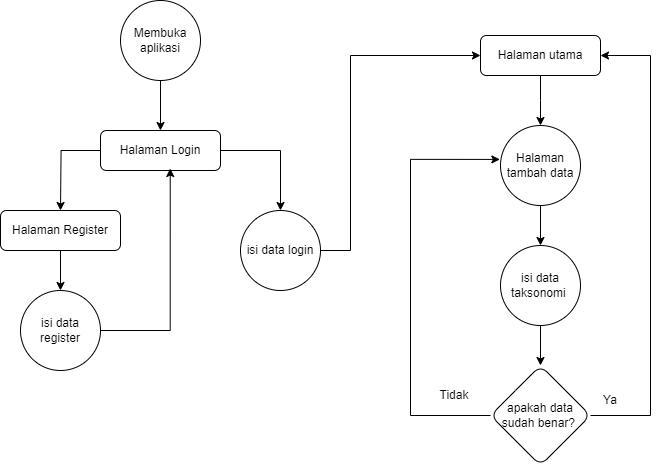

The diagram above was exported from draw.io. Its source (the exported page's mxGraphModel, read from the mxfile embedded in the PNG):
<mxGraphModel dx="1961" dy="660" grid="1" gridSize="10" guides="1" tooltips="1" connect="1" arrows="1" fold="1" page="1" pageScale="1" pageWidth="827" pageHeight="1169" math="0" shadow="0">
  <root>
    <mxCell id="0" />
    <mxCell id="1" parent="0" />
    <mxCell id="F67pkZl6tlhvfVeiYFdy-3" value="" style="edgeStyle=orthogonalEdgeStyle;rounded=0;orthogonalLoop=1;jettySize=auto;html=1;" parent="1" source="F67pkZl6tlhvfVeiYFdy-1" target="F67pkZl6tlhvfVeiYFdy-2" edge="1">
      <mxGeometry relative="1" as="geometry" />
    </mxCell>
    <mxCell id="F67pkZl6tlhvfVeiYFdy-1" value="Membuka aplikasi" style="ellipse;whiteSpace=wrap;html=1;aspect=fixed;" parent="1" vertex="1">
      <mxGeometry x="110" y="30" width="80" height="80" as="geometry" />
    </mxCell>
    <mxCell id="ZPbgW3OPvNcaahBWqgy9-1" style="edgeStyle=orthogonalEdgeStyle;rounded=0;orthogonalLoop=1;jettySize=auto;html=1;entryX=0.5;entryY=0;entryDx=0;entryDy=0;" edge="1" parent="1" source="F67pkZl6tlhvfVeiYFdy-2" target="F67pkZl6tlhvfVeiYFdy-4">
      <mxGeometry relative="1" as="geometry" />
    </mxCell>
    <mxCell id="ZPbgW3OPvNcaahBWqgy9-3" style="edgeStyle=orthogonalEdgeStyle;rounded=0;orthogonalLoop=1;jettySize=auto;html=1;exitX=0;exitY=0.5;exitDx=0;exitDy=0;" edge="1" parent="1" source="F67pkZl6tlhvfVeiYFdy-2">
      <mxGeometry relative="1" as="geometry">
        <mxPoint x="50" y="240" as="targetPoint" />
      </mxGeometry>
    </mxCell>
    <mxCell id="F67pkZl6tlhvfVeiYFdy-2" value="Halaman Login" style="rounded=1;whiteSpace=wrap;html=1;" parent="1" vertex="1">
      <mxGeometry x="90" y="160" width="120" height="40" as="geometry" />
    </mxCell>
    <mxCell id="F67pkZl6tlhvfVeiYFdy-7" style="edgeStyle=orthogonalEdgeStyle;rounded=0;orthogonalLoop=1;jettySize=auto;html=1;entryX=0;entryY=0.5;entryDx=0;entryDy=0;" parent="1" source="F67pkZl6tlhvfVeiYFdy-4" target="F67pkZl6tlhvfVeiYFdy-6" edge="1">
      <mxGeometry relative="1" as="geometry">
        <Array as="points">
          <mxPoint x="340" y="280" />
          <mxPoint x="340" y="85" />
        </Array>
      </mxGeometry>
    </mxCell>
    <mxCell id="F67pkZl6tlhvfVeiYFdy-4" value="isi data login" style="ellipse;whiteSpace=wrap;html=1;aspect=fixed;" parent="1" vertex="1">
      <mxGeometry x="230" y="240" width="80" height="80" as="geometry" />
    </mxCell>
    <mxCell id="F67pkZl6tlhvfVeiYFdy-9" value="" style="edgeStyle=orthogonalEdgeStyle;rounded=0;orthogonalLoop=1;jettySize=auto;html=1;" parent="1" source="F67pkZl6tlhvfVeiYFdy-6" edge="1">
      <mxGeometry relative="1" as="geometry">
        <mxPoint x="530" y="155" as="targetPoint" />
      </mxGeometry>
    </mxCell>
    <mxCell id="F67pkZl6tlhvfVeiYFdy-6" value="Halaman utama" style="rounded=1;whiteSpace=wrap;html=1;" parent="1" vertex="1">
      <mxGeometry x="470" y="65" width="120" height="40" as="geometry" />
    </mxCell>
    <mxCell id="F67pkZl6tlhvfVeiYFdy-16" value="" style="edgeStyle=orthogonalEdgeStyle;rounded=0;orthogonalLoop=1;jettySize=auto;html=1;" parent="1" source="F67pkZl6tlhvfVeiYFdy-10" target="F67pkZl6tlhvfVeiYFdy-15" edge="1">
      <mxGeometry relative="1" as="geometry" />
    </mxCell>
    <mxCell id="F67pkZl6tlhvfVeiYFdy-10" value="Halaman tambah data" style="ellipse;whiteSpace=wrap;html=1;rounded=1;" parent="1" vertex="1">
      <mxGeometry x="490" y="155" width="80" height="80" as="geometry" />
    </mxCell>
    <mxCell id="F67pkZl6tlhvfVeiYFdy-18" value="" style="edgeStyle=orthogonalEdgeStyle;rounded=0;orthogonalLoop=1;jettySize=auto;html=1;" parent="1" source="F67pkZl6tlhvfVeiYFdy-15" target="F67pkZl6tlhvfVeiYFdy-17" edge="1">
      <mxGeometry relative="1" as="geometry" />
    </mxCell>
    <mxCell id="F67pkZl6tlhvfVeiYFdy-15" value="isi data taksonomi&amp;nbsp;" style="ellipse;whiteSpace=wrap;html=1;rounded=1;" parent="1" vertex="1">
      <mxGeometry x="490" y="275" width="80" height="80" as="geometry" />
    </mxCell>
    <mxCell id="ZPbgW3OPvNcaahBWqgy9-16" style="edgeStyle=orthogonalEdgeStyle;rounded=0;orthogonalLoop=1;jettySize=auto;html=1;exitX=1;exitY=0.5;exitDx=0;exitDy=0;entryX=1;entryY=0.5;entryDx=0;entryDy=0;" edge="1" parent="1" source="F67pkZl6tlhvfVeiYFdy-17" target="F67pkZl6tlhvfVeiYFdy-6">
      <mxGeometry relative="1" as="geometry">
        <Array as="points">
          <mxPoint x="640" y="445" />
          <mxPoint x="640" y="85" />
        </Array>
      </mxGeometry>
    </mxCell>
    <mxCell id="ZPbgW3OPvNcaahBWqgy9-19" style="edgeStyle=orthogonalEdgeStyle;rounded=0;orthogonalLoop=1;jettySize=auto;html=1;exitX=0;exitY=0.5;exitDx=0;exitDy=0;entryX=-0.008;entryY=0.424;entryDx=0;entryDy=0;entryPerimeter=0;" edge="1" parent="1" source="F67pkZl6tlhvfVeiYFdy-17" target="F67pkZl6tlhvfVeiYFdy-10">
      <mxGeometry relative="1" as="geometry">
        <Array as="points">
          <mxPoint x="400" y="445" />
          <mxPoint x="400" y="189" />
        </Array>
      </mxGeometry>
    </mxCell>
    <mxCell id="F67pkZl6tlhvfVeiYFdy-17" value="apakah data sudah benar?&amp;nbsp;" style="rhombus;whiteSpace=wrap;html=1;rounded=1;" parent="1" vertex="1">
      <mxGeometry x="480" y="395" width="100" height="100" as="geometry" />
    </mxCell>
    <mxCell id="F67pkZl6tlhvfVeiYFdy-21" value="Tidak" style="text;html=1;strokeColor=none;fillColor=none;align=center;verticalAlign=middle;whiteSpace=wrap;rounded=0;" parent="1" vertex="1">
      <mxGeometry x="414" y="410" width="60" height="30" as="geometry" />
    </mxCell>
    <mxCell id="F67pkZl6tlhvfVeiYFdy-22" value="Ya" style="text;html=1;strokeColor=none;fillColor=none;align=center;verticalAlign=middle;whiteSpace=wrap;rounded=0;" parent="1" vertex="1">
      <mxGeometry x="570" y="415" width="60" height="30" as="geometry" />
    </mxCell>
    <mxCell id="ZPbgW3OPvNcaahBWqgy9-14" value="" style="edgeStyle=orthogonalEdgeStyle;rounded=0;orthogonalLoop=1;jettySize=auto;html=1;" edge="1" parent="1" source="ZPbgW3OPvNcaahBWqgy9-4" target="ZPbgW3OPvNcaahBWqgy9-13">
      <mxGeometry relative="1" as="geometry" />
    </mxCell>
    <mxCell id="ZPbgW3OPvNcaahBWqgy9-4" value="Halaman Register" style="rounded=1;whiteSpace=wrap;html=1;" vertex="1" parent="1">
      <mxGeometry x="-10" y="240" width="120" height="40" as="geometry" />
    </mxCell>
    <mxCell id="ZPbgW3OPvNcaahBWqgy9-15" style="edgeStyle=orthogonalEdgeStyle;rounded=0;orthogonalLoop=1;jettySize=auto;html=1;exitX=1;exitY=0.5;exitDx=0;exitDy=0;entryX=0.581;entryY=0.95;entryDx=0;entryDy=0;entryPerimeter=0;" edge="1" parent="1" source="ZPbgW3OPvNcaahBWqgy9-13" target="F67pkZl6tlhvfVeiYFdy-2">
      <mxGeometry relative="1" as="geometry" />
    </mxCell>
    <mxCell id="ZPbgW3OPvNcaahBWqgy9-13" value="isi data register" style="ellipse;whiteSpace=wrap;html=1;aspect=fixed;" vertex="1" parent="1">
      <mxGeometry x="10" y="320" width="80" height="80" as="geometry" />
    </mxCell>
  </root>
</mxGraphModel>